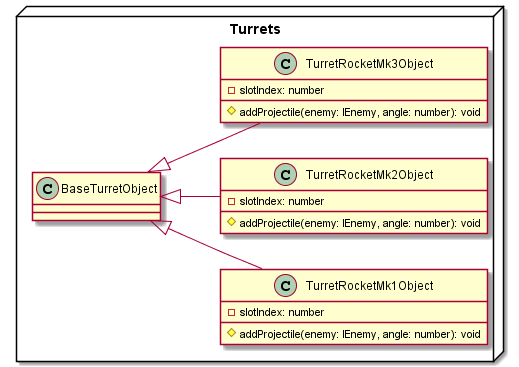

The diagram above was rendered by PlantUML. Its source (embedded in the PNG):
@startuml
left to right direction

package Turrets <<Node>> {
	class TurretRocketMk1Object extends BaseTurretObject {
		-slotIndex: number
		#addProjectile(enemy: IEnemy, angle: number): void
	}
	class TurretRocketMk2Object extends BaseTurretObject {
		-slotIndex: number
		#addProjectile(enemy: IEnemy, angle: number): void
	}
	class TurretRocketMk3Object extends BaseTurretObject {
		-slotIndex: number
		#addProjectile(enemy: IEnemy, angle: number): void
	}
@enduml